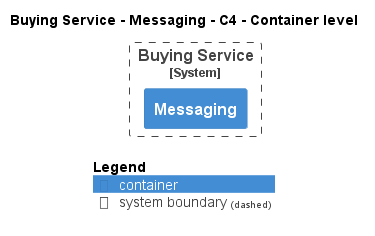

The diagram above was rendered by PlantUML. Its source (embedded in the PNG):
@startuml
!pragma layout smetana
!include ..\..\..\..\.c4s\C4_Container.puml

AddElementTag("state:new", $bgColor=green, $fontColor=#ffffff, $borderColor=green, $shadowing="False")
AddElementTag("state:changed", $bgColor=orange, $fontColor=#ffffff, $borderColor=orange, $shadowing="False")
AddElementTag("state:removed", $bgColor=red, $fontColor=#ffffff, $borderColor=red, $shadowing="False")

AddRelTag("state:new", $textColor=green, $lineColor=green)
AddRelTag("state:changed", $textColor=orange, $lineColor=orange)
AddRelTag("state:removed", $textColor=red, $lineColor=red)

SHOW_PERSON_PORTRAIT()
LAYOUT_TOP_DOWN()

skinparam linetype polyline

title Buying Service - Messaging - C4 - Container level


System_Boundary(ECommercePlatform.SoftwareSystems.BuyingService, "Buying Service") {
    Container(ECommercePlatform.SoftwareSystems.BuyingService.Containers.Messaging, "Messaging", "", "")
}



SHOW_LEGEND()
@enduml